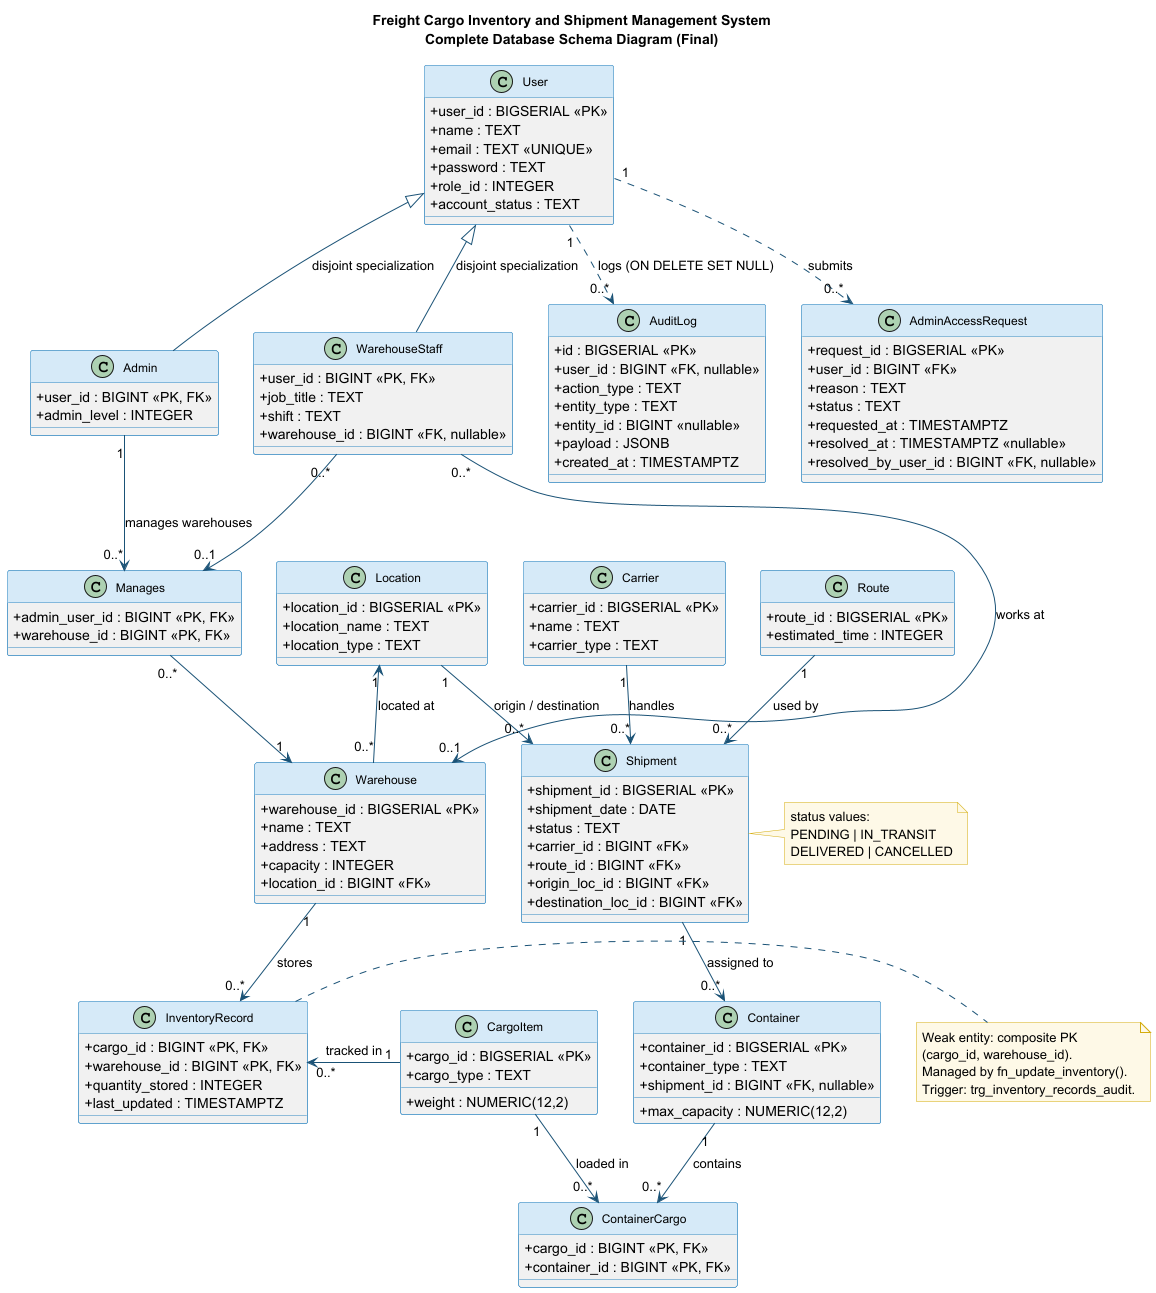

The diagram above was rendered by PlantUML. Its source (embedded in the PNG):
@startuml FreightCargoSchema
title Freight Cargo Inventory and Shipment Management System\nComplete Database Schema Diagram (Final)

skinparam classAttributeIconSize 0
skinparam classFontSize 12
skinparam classHeaderBackgroundColor #D6EAF8
skinparam classBorderColor #2E86C1
skinparam ArrowColor #1A5276
skinparam NoteBackgroundColor #FEF9E7
skinparam NoteBorderColor #D4AC0D
skinparam Shadowing false

top to bottom direction

' Row 1: User hierarchy
together {
  class User {
    + user_id : BIGSERIAL <<PK>>
    + name : TEXT
    + email : TEXT <<UNIQUE>>
    + password : TEXT
    + role_id : INTEGER
    + account_status : TEXT
  }
  class Admin {
    + user_id : BIGINT <<PK, FK>>
    + admin_level : INTEGER
  }
  class WarehouseStaff {
    + user_id : BIGINT <<PK, FK>>
    + job_title : TEXT
    + shift : TEXT
    + warehouse_id : BIGINT <<FK, nullable>>
  }
  class AuditLog {
    + id : BIGSERIAL <<PK>>
    + user_id : BIGINT <<FK, nullable>>
    + action_type : TEXT
    + entity_type : TEXT
    + entity_id : BIGINT <<nullable>>
    + payload : JSONB
    + created_at : TIMESTAMPTZ
  }
  class AdminAccessRequest {
    + request_id : BIGSERIAL <<PK>>
    + user_id : BIGINT <<FK>>
    + reason : TEXT
    + status : TEXT
    + requested_at : TIMESTAMPTZ
    + resolved_at : TIMESTAMPTZ <<nullable>>
    + resolved_by_user_id : BIGINT <<FK, nullable>>
  }
}

User <|-- Admin : disjoint specialization
User <|-- WarehouseStaff : disjoint specialization
Admin -[hidden]right- WarehouseStaff
WarehouseStaff -[hidden]right- AuditLog
AuditLog -[hidden]right- AdminAccessRequest
User "1" ..> "0..*" AuditLog : logs (ON DELETE SET NULL)
User "1" ..> "0..*" AdminAccessRequest : submits

' Row 2: Manages, Location, Carrier, Route
together {
  class Manages {
    + admin_user_id : BIGINT <<PK, FK>>
    + warehouse_id : BIGINT <<PK, FK>>
  }
  class Location {
    + location_id : BIGSERIAL <<PK>>
    + location_name : TEXT
    + location_type : TEXT
  }
  class Carrier {
    + carrier_id : BIGSERIAL <<PK>>
    + name : TEXT
    + carrier_type : TEXT
  }
  class Route {
    + route_id : BIGSERIAL <<PK>>
    + estimated_time : INTEGER
  }
}

Manages -[hidden]right- Location
Location -[hidden]right- Carrier
Carrier -[hidden]right- Route

Admin "1" -down-> "0..*" Manages : manages warehouses
WarehouseStaff "0..*" -down-> "0..1" Manages

' Row 3: Warehouse, Shipment
together {
  class Warehouse {
    + warehouse_id : BIGSERIAL <<PK>>
    + name : TEXT
    + address : TEXT
    + capacity : INTEGER
    + location_id : BIGINT <<FK>>
  }
  class Shipment {
    + shipment_id : BIGSERIAL <<PK>>
    + shipment_date : DATE
    + status : TEXT
    + carrier_id : BIGINT <<FK>>
    + route_id : BIGINT <<FK>>
    + origin_loc_id : BIGINT <<FK>>
    + destination_loc_id : BIGINT <<FK>>
  }
}

Warehouse -[hidden]right- Shipment

Manages "0..*" -down-> "1" Warehouse
WarehouseStaff "0..*" -down-> "0..1" Warehouse : works at
Warehouse "0..*" -down-> "1" Location : located at
Carrier "1" -down-> "0..*" Shipment : handles
Route "1" -down-> "0..*" Shipment : used by
Location "1" -down-> "0..*" Shipment : origin / destination

note right of Shipment
  status values:
  PENDING | IN_TRANSIT
  DELIVERED | CANCELLED
end note

' Row 4: InventoryRecord, CargoItem, Container
together {
  class InventoryRecord {
    + cargo_id : BIGINT <<PK, FK>>
    + warehouse_id : BIGINT <<PK, FK>>
    + quantity_stored : INTEGER
    + last_updated : TIMESTAMPTZ
  }
  class CargoItem {
    + cargo_id : BIGSERIAL <<PK>>
    + cargo_type : TEXT
    + weight : NUMERIC(12,2)
  }
  class Container {
    + container_id : BIGSERIAL <<PK>>
    + container_type : TEXT
    + max_capacity : NUMERIC(12,2)
    + shipment_id : BIGINT <<FK, nullable>>
  }
}

InventoryRecord -[hidden]right- CargoItem
CargoItem -[hidden]right- Container

Warehouse "1" -down-> "0..*" InventoryRecord : stores
CargoItem "1" -down-> "0..*" InventoryRecord : tracked in
Shipment "1" -down-> "0..*" Container : assigned to

note right of InventoryRecord
  Weak entity: composite PK
  (cargo_id, warehouse_id).
  Managed by fn_update_inventory().
  Trigger: trg_inventory_records_audit.
end note

' Row 5: ContainerCargo
class ContainerCargo {
  + cargo_id : BIGINT <<PK, FK>>
  + container_id : BIGINT <<PK, FK>>
}

CargoItem "1" -down-> "0..*" ContainerCargo : loaded in
Container "1" -down-> "0..*" ContainerCargo : contains

@enduml